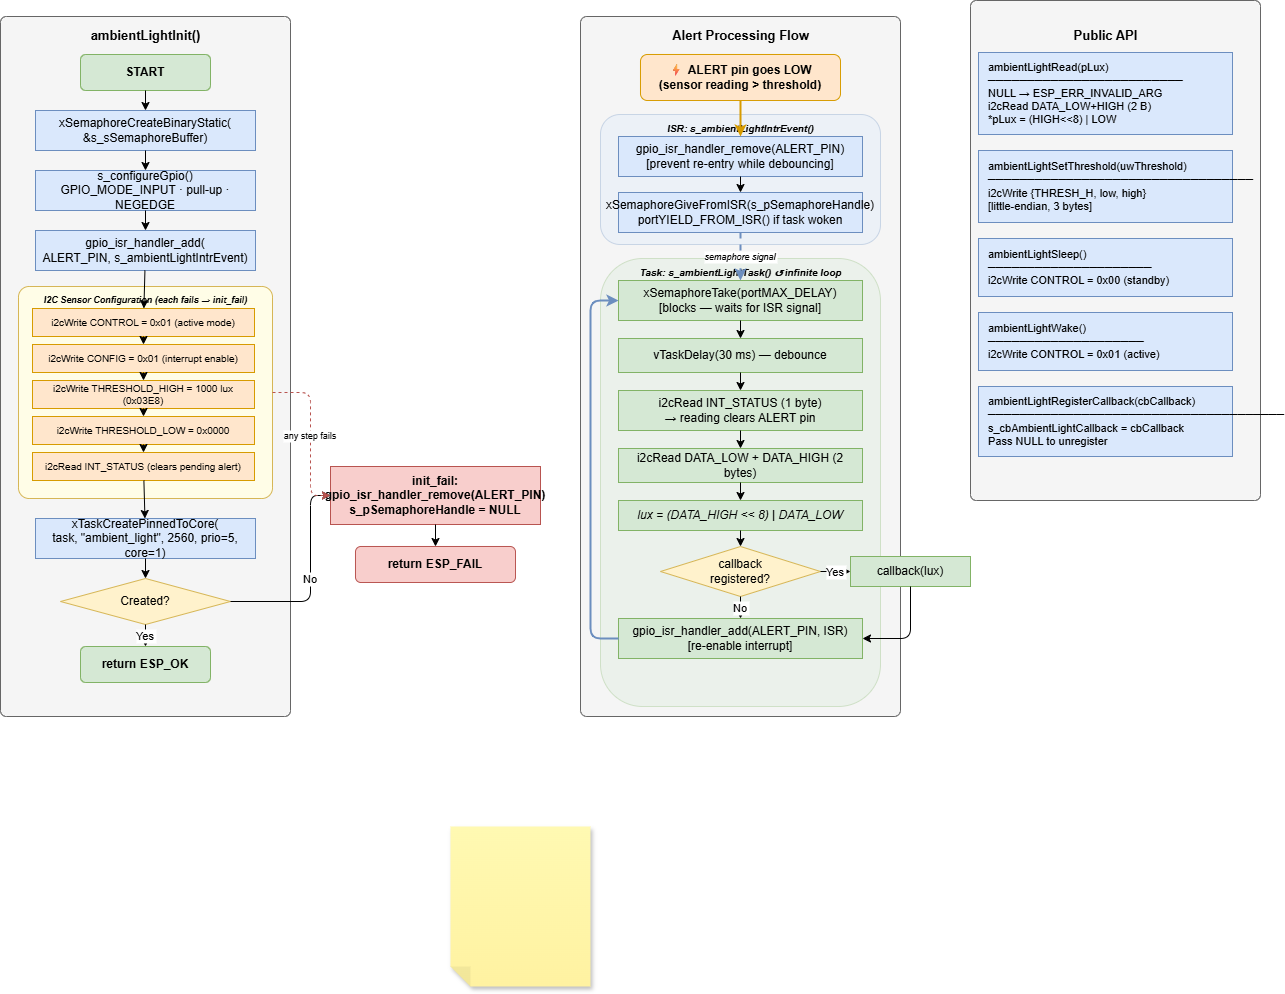

The diagram above was exported from draw.io. Its source (the exported page's mxGraphModel, read from the mxfile embedded in the PNG):
<mxGraphModel dx="640" dy="357" grid="1" gridSize="10" guides="1" tooltips="1" connect="1" arrows="1" fold="1" page="1" pageScale="1" pageWidth="1400" pageHeight="900" math="0" shadow="0">
  <root>
    <mxCell id="0" />
    <mxCell id="1" parent="0" />
    <mxCell id="init-bg" value="" style="rounded=1;whiteSpace=wrap;html=1;fillColor=#f5f5f5;strokeColor=#666666;verticalAlign=top;arcSize=2;" parent="1" vertex="1">
      <mxGeometry x="20" y="20" width="290" height="700" as="geometry" />
    </mxCell>
    <mxCell id="init-title" value="ambientLightInit()" style="text;html=1;strokeColor=none;fillColor=none;align=center;fontStyle=1;fontSize=13;" parent="1" vertex="1">
      <mxGeometry x="20" y="25" width="290" height="24" as="geometry" />
    </mxCell>
    <mxCell id="init-start" value="START" style="rounded=1;whiteSpace=wrap;html=1;fillColor=#d5e8d4;strokeColor=#82b366;fontStyle=1;" parent="1" vertex="1">
      <mxGeometry x="100" y="58" width="130" height="36" as="geometry" />
    </mxCell>
    <mxCell id="init-sem" value="xSemaphoreCreateBinaryStatic(&#10;&amp;s_sSemaphoreBuffer)" style="rounded=0;whiteSpace=wrap;html=1;fillColor=#dae8fc;strokeColor=#6c8ebf;" parent="1" vertex="1">
      <mxGeometry x="55" y="114" width="220" height="40" as="geometry" />
    </mxCell>
    <mxCell id="init-gpio" value="s_configureGpio()&#10;GPIO_MODE_INPUT · pull-up · NEGEDGE" style="rounded=0;whiteSpace=wrap;html=1;fillColor=#dae8fc;strokeColor=#6c8ebf;" parent="1" vertex="1">
      <mxGeometry x="55" y="174" width="220" height="40" as="geometry" />
    </mxCell>
    <mxCell id="init-isr-add" value="gpio_isr_handler_add(&#10;ALERT_PIN, s_ambientLightIntrEvent)" style="rounded=0;whiteSpace=wrap;html=1;fillColor=#dae8fc;strokeColor=#6c8ebf;" parent="1" vertex="1">
      <mxGeometry x="55" y="234" width="220" height="40" as="geometry" />
    </mxCell>
    <mxCell id="i2c-group-bg" value="" style="rounded=1;whiteSpace=wrap;html=1;fillColor=#fffde7;strokeColor=#d6b656;arcSize=5;" parent="1" vertex="1">
      <mxGeometry x="38" y="290" width="254" height="212" as="geometry" />
    </mxCell>
    <mxCell id="i2c-group-title" value="I2C Sensor Configuration (each fails → init_fail)" style="text;html=1;strokeColor=none;fillColor=none;align=center;fontStyle=3;fontSize=9;" parent="1" vertex="1">
      <mxGeometry x="38" y="292" width="254" height="16" as="geometry" />
    </mxCell>
    <mxCell id="i2c-1" value="i2cWrite  CONTROL = 0x01  (active mode)" style="rounded=0;whiteSpace=wrap;html=1;fillColor=#ffe6cc;strokeColor=#d79b00;fontSize=10;" parent="1" vertex="1">
      <mxGeometry x="52" y="312" width="222" height="28" as="geometry" />
    </mxCell>
    <mxCell id="i2c-2" value="i2cWrite  CONFIG  = 0x01  (interrupt enable)" style="rounded=0;whiteSpace=wrap;html=1;fillColor=#ffe6cc;strokeColor=#d79b00;fontSize=10;" parent="1" vertex="1">
      <mxGeometry x="52" y="348" width="222" height="28" as="geometry" />
    </mxCell>
    <mxCell id="i2c-3" value="i2cWrite  THRESHOLD_HIGH = 1000 lux (0x03E8)" style="rounded=0;whiteSpace=wrap;html=1;fillColor=#ffe6cc;strokeColor=#d79b00;fontSize=10;" parent="1" vertex="1">
      <mxGeometry x="52" y="384" width="222" height="28" as="geometry" />
    </mxCell>
    <mxCell id="i2c-4" value="i2cWrite  THRESHOLD_LOW  = 0x0000" style="rounded=0;whiteSpace=wrap;html=1;fillColor=#ffe6cc;strokeColor=#d79b00;fontSize=10;" parent="1" vertex="1">
      <mxGeometry x="52" y="420" width="222" height="28" as="geometry" />
    </mxCell>
    <mxCell id="i2c-5" value="i2cRead   INT_STATUS  (clears pending alert)" style="rounded=0;whiteSpace=wrap;html=1;fillColor=#ffe6cc;strokeColor=#d79b00;fontSize=10;" parent="1" vertex="1">
      <mxGeometry x="52" y="456" width="222" height="28" as="geometry" />
    </mxCell>
    <mxCell id="init-task-create" value="xTaskCreatePinnedToCore(&#10;task, &quot;ambient_light&quot;, 2560, prio=5, core=1)" style="rounded=0;whiteSpace=wrap;html=1;fillColor=#dae8fc;strokeColor=#6c8ebf;" parent="1" vertex="1">
      <mxGeometry x="55" y="522" width="220" height="40" as="geometry" />
    </mxCell>
    <mxCell id="init-task-dec" value="Created?" style="rhombus;whiteSpace=wrap;html=1;fillColor=#fff2cc;strokeColor=#d6b656;" parent="1" vertex="1">
      <mxGeometry x="80" y="582" width="170" height="46" as="geometry" />
    </mxCell>
    <mxCell id="init-ok" value="return  ESP_OK" style="rounded=1;whiteSpace=wrap;html=1;fillColor=#d5e8d4;strokeColor=#82b366;fontStyle=1;" parent="1" vertex="1">
      <mxGeometry x="100" y="650" width="130" height="36" as="geometry" />
    </mxCell>
    <mxCell id="init-fail-block" value="init_fail:&#10;gpio_isr_handler_remove(ALERT_PIN)&#10;s_pSemaphoreHandle = NULL" style="rounded=0;whiteSpace=wrap;html=1;fillColor=#f8cecc;strokeColor=#b85450;fontStyle=1;" parent="1" vertex="1">
      <mxGeometry x="350" y="470" width="210" height="58" as="geometry" />
    </mxCell>
    <mxCell id="init-fail-ret" value="return  ESP_FAIL" style="rounded=1;whiteSpace=wrap;html=1;fillColor=#f8cecc;strokeColor=#b85450;fontStyle=1;" parent="1" vertex="1">
      <mxGeometry x="375" y="550" width="160" height="36" as="geometry" />
    </mxCell>
    <mxCell id="e-start-sem" parent="1" source="init-start" target="init-sem" edge="1">
      <mxGeometry relative="1" as="geometry" />
    </mxCell>
    <mxCell id="e-sem-gpio" parent="1" source="init-sem" target="init-gpio" edge="1">
      <mxGeometry relative="1" as="geometry" />
    </mxCell>
    <mxCell id="e-gpio-isr" parent="1" source="init-gpio" target="init-isr-add" edge="1">
      <mxGeometry relative="1" as="geometry" />
    </mxCell>
    <mxCell id="e-isr-i2c1" parent="1" source="init-isr-add" target="i2c-1" edge="1">
      <mxGeometry relative="1" as="geometry" />
    </mxCell>
    <mxCell id="e-i2c-1-2" parent="1" source="i2c-1" target="i2c-2" edge="1">
      <mxGeometry relative="1" as="geometry" />
    </mxCell>
    <mxCell id="e-i2c-2-3" parent="1" source="i2c-2" target="i2c-3" edge="1">
      <mxGeometry relative="1" as="geometry" />
    </mxCell>
    <mxCell id="e-i2c-3-4" parent="1" source="i2c-3" target="i2c-4" edge="1">
      <mxGeometry relative="1" as="geometry" />
    </mxCell>
    <mxCell id="e-i2c-4-5" parent="1" source="i2c-4" target="i2c-5" edge="1">
      <mxGeometry relative="1" as="geometry" />
    </mxCell>
    <mxCell id="e-i2c5-task" parent="1" source="i2c-5" target="init-task-create" edge="1">
      <mxGeometry relative="1" as="geometry" />
    </mxCell>
    <mxCell id="e-task-dec" parent="1" source="init-task-create" target="init-task-dec" edge="1">
      <mxGeometry relative="1" as="geometry" />
    </mxCell>
    <mxCell id="e-dec-ok" value="Yes" style="edgeStyle=orthogonalEdgeStyle;" parent="1" source="init-task-dec" target="init-ok" edge="1">
      <mxGeometry relative="1" as="geometry" />
    </mxCell>
    <mxCell id="e-dec-fail" value="No" style="edgeStyle=orthogonalEdgeStyle;exitX=1;exitY=0.5;exitDx=0;exitDy=0;" parent="1" source="init-task-dec" target="init-fail-block" edge="1">
      <mxGeometry relative="1" as="geometry">
        <Array as="points">
          <mxPoint x="330" y="605" />
          <mxPoint x="330" y="499" />
        </Array>
      </mxGeometry>
    </mxCell>
    <mxCell id="e-i2c-err" value="any step fails" style="edgeStyle=orthogonalEdgeStyle;dashed=1;strokeColor=#b85450;fontSize=9;exitX=1;exitY=0.5;exitDx=0;exitDy=0;" parent="1" source="i2c-group-bg" target="init-fail-block" edge="1">
      <mxGeometry relative="1" as="geometry">
        <Array as="points">
          <mxPoint x="330" y="396" />
          <mxPoint x="330" y="499" />
        </Array>
      </mxGeometry>
    </mxCell>
    <mxCell id="e-fail-ret" parent="1" source="init-fail-block" target="init-fail-ret" edge="1">
      <mxGeometry relative="1" as="geometry" />
    </mxCell>
    <mxCell id="alert-bg" value="" style="rounded=1;whiteSpace=wrap;html=1;fillColor=#f5f5f5;strokeColor=#666666;verticalAlign=top;arcSize=2;" parent="1" vertex="1">
      <mxGeometry x="600" y="20" width="320" height="700" as="geometry" />
    </mxCell>
    <mxCell id="alert-title" value="Alert Processing Flow" style="text;html=1;strokeColor=none;fillColor=none;align=center;fontStyle=1;fontSize=13;" parent="1" vertex="1">
      <mxGeometry x="600" y="25" width="320" height="24" as="geometry" />
    </mxCell>
    <mxCell id="hw-alert" value="⚡  ALERT pin goes LOW&#10;(sensor reading &gt; threshold)" style="rounded=1;whiteSpace=wrap;html=1;fillColor=#ffe6cc;strokeColor=#d79b00;fontStyle=1;" parent="1" vertex="1">
      <mxGeometry x="660" y="58" width="200" height="46" as="geometry" />
    </mxCell>
    <mxCell id="isr-section-bg" value="" style="rounded=1;whiteSpace=wrap;html=1;fillColor=#dae8fc;strokeColor=#6c8ebf;opacity=30;" parent="1" vertex="1">
      <mxGeometry x="620" y="118" width="280" height="130" as="geometry" />
    </mxCell>
    <mxCell id="isr-section-title" value="ISR: s_ambientLightIntrEvent()" style="text;html=1;strokeColor=none;fillColor=none;align=center;fontStyle=3;fontSize=10;" parent="1" vertex="1">
      <mxGeometry x="620" y="120" width="280" height="16" as="geometry" />
    </mxCell>
    <mxCell id="isr-remove" value="gpio_isr_handler_remove(ALERT_PIN)&#10;[prevent re-entry while debouncing]" style="rounded=0;whiteSpace=wrap;html=1;fillColor=#dae8fc;strokeColor=#6c8ebf;" parent="1" vertex="1">
      <mxGeometry x="638" y="140" width="244" height="40" as="geometry" />
    </mxCell>
    <mxCell id="isr-give" value="xSemaphoreGiveFromISR(s_pSemaphoreHandle)&#10;portYIELD_FROM_ISR() if task woken" style="rounded=0;whiteSpace=wrap;html=1;fillColor=#dae8fc;strokeColor=#6c8ebf;" parent="1" vertex="1">
      <mxGeometry x="638" y="196" width="244" height="40" as="geometry" />
    </mxCell>
    <mxCell id="task-section-bg" value="" style="rounded=1;whiteSpace=wrap;html=1;fillColor=#d5e8d4;strokeColor=#82b366;opacity=30;" parent="1" vertex="1">
      <mxGeometry x="620" y="262" width="280" height="448" as="geometry" />
    </mxCell>
    <mxCell id="task-section-title" value="Task: s_ambientLightTask()  ↺ infinite loop" style="text;html=1;strokeColor=none;fillColor=none;align=center;fontStyle=3;fontSize=10;" parent="1" vertex="1">
      <mxGeometry x="620" y="264" width="280" height="16" as="geometry" />
    </mxCell>
    <mxCell id="task-take" value="xSemaphoreTake(portMAX_DELAY)&#10;[blocks — waits for ISR signal]" style="rounded=0;whiteSpace=wrap;html=1;fillColor=#d5e8d4;strokeColor=#82b366;" parent="1" vertex="1">
      <mxGeometry x="638" y="284" width="244" height="40" as="geometry" />
    </mxCell>
    <mxCell id="task-debounce" value="vTaskDelay(30 ms)  —  debounce" style="rounded=0;whiteSpace=wrap;html=1;fillColor=#d5e8d4;strokeColor=#82b366;" parent="1" vertex="1">
      <mxGeometry x="638" y="342" width="244" height="34" as="geometry" />
    </mxCell>
    <mxCell id="task-int-status" value="i2cRead  INT_STATUS  (1 byte)&#10;→ reading clears ALERT pin" style="rounded=0;whiteSpace=wrap;html=1;fillColor=#d5e8d4;strokeColor=#82b366;" parent="1" vertex="1">
      <mxGeometry x="638" y="394" width="244" height="40" as="geometry" />
    </mxCell>
    <mxCell id="task-read-data" value="i2cRead  DATA_LOW + DATA_HIGH  (2 bytes)" style="rounded=0;whiteSpace=wrap;html=1;fillColor=#d5e8d4;strokeColor=#82b366;" parent="1" vertex="1">
      <mxGeometry x="638" y="452" width="244" height="34" as="geometry" />
    </mxCell>
    <mxCell id="task-combine" value="lux = (DATA_HIGH &lt;&lt; 8) | DATA_LOW" style="rounded=0;whiteSpace=wrap;html=1;fillColor=#d5e8d4;strokeColor=#82b366;fontStyle=2;" parent="1" vertex="1">
      <mxGeometry x="638" y="504" width="244" height="30" as="geometry" />
    </mxCell>
    <mxCell id="task-cb-dec" value="callback&#10;registered?" style="rhombus;whiteSpace=wrap;html=1;fillColor=#fff2cc;strokeColor=#d6b656;" parent="1" vertex="1">
      <mxGeometry x="680" y="550" width="160" height="50" as="geometry" />
    </mxCell>
    <mxCell id="task-cb-invoke" value="callback(lux)" style="rounded=0;whiteSpace=wrap;html=1;fillColor=#d5e8d4;strokeColor=#82b366;" parent="1" vertex="1">
      <mxGeometry x="870" y="560" width="120" height="30" as="geometry" />
    </mxCell>
    <mxCell id="task-readd" value="gpio_isr_handler_add(ALERT_PIN, ISR)&#10;[re-enable interrupt]" style="rounded=0;whiteSpace=wrap;html=1;fillColor=#d5e8d4;strokeColor=#82b366;" parent="1" vertex="1">
      <mxGeometry x="638" y="622" width="244" height="40" as="geometry" />
    </mxCell>
    <mxCell id="e-hw-isr-remove" style="strokeColor=#d79b00;strokeWidth=2;" parent="1" source="hw-alert" target="isr-remove" edge="1">
      <mxGeometry relative="1" as="geometry" />
    </mxCell>
    <mxCell id="e-isr-remove-give" parent="1" source="isr-remove" target="isr-give" edge="1">
      <mxGeometry relative="1" as="geometry" />
    </mxCell>
    <mxCell id="e-sem-signal" value="semaphore signal" style="edgeStyle=orthogonalEdgeStyle;dashed=1;strokeColor=#6c8ebf;strokeWidth=2;fontSize=9;fontStyle=2;" parent="1" source="isr-give" target="task-take" edge="1">
      <mxGeometry relative="1" as="geometry" />
    </mxCell>
    <mxCell id="e-take-debounce" parent="1" source="task-take" target="task-debounce" edge="1">
      <mxGeometry relative="1" as="geometry" />
    </mxCell>
    <mxCell id="e-debounce-int" parent="1" source="task-debounce" target="task-int-status" edge="1">
      <mxGeometry relative="1" as="geometry" />
    </mxCell>
    <mxCell id="e-int-data" parent="1" source="task-int-status" target="task-read-data" edge="1">
      <mxGeometry relative="1" as="geometry" />
    </mxCell>
    <mxCell id="e-data-combine" parent="1" source="task-read-data" target="task-combine" edge="1">
      <mxGeometry relative="1" as="geometry" />
    </mxCell>
    <mxCell id="e-combine-dec" parent="1" source="task-combine" target="task-cb-dec" edge="1">
      <mxGeometry relative="1" as="geometry" />
    </mxCell>
    <mxCell id="e-dec-yes" value="Yes" style="edgeStyle=orthogonalEdgeStyle;exitX=1;exitY=0.5;exitDx=0;exitDy=0;" parent="1" source="task-cb-dec" target="task-cb-invoke" edge="1">
      <mxGeometry relative="1" as="geometry">
        <Array as="points">
          <mxPoint x="860" y="575" />
        </Array>
      </mxGeometry>
    </mxCell>
    <mxCell id="e-dec-no" value="No" style="edgeStyle=orthogonalEdgeStyle;exitX=0.5;exitY=1;exitDx=0;exitDy=0;" parent="1" source="task-cb-dec" target="task-readd" edge="1">
      <mxGeometry relative="1" as="geometry" />
    </mxCell>
    <mxCell id="e-cb-readd" style="edgeStyle=orthogonalEdgeStyle;" parent="1" source="task-cb-invoke" target="task-readd" edge="1">
      <mxGeometry relative="1" as="geometry">
        <Array as="points">
          <mxPoint x="930" y="575" />
          <mxPoint x="930" y="642" />
          <mxPoint x="882" y="642" />
        </Array>
      </mxGeometry>
    </mxCell>
    <mxCell id="e-loop" value="" style="edgeStyle=orthogonalEdgeStyle;strokeColor=#6c8ebf;strokeWidth=2;exitX=0;exitY=0.5;exitDx=0;exitDy=0;entryX=0;entryY=0.5;entryDx=0;entryDy=0;" parent="1" source="task-readd" target="task-take" edge="1">
      <mxGeometry relative="1" as="geometry">
        <Array as="points">
          <mxPoint x="610" y="642" />
          <mxPoint x="610" y="304" />
        </Array>
      </mxGeometry>
    </mxCell>
    <mxCell id="api-bg" value="" style="rounded=1;whiteSpace=wrap;html=1;fillColor=#f5f5f5;strokeColor=#666666;verticalAlign=top;arcSize=2;" parent="1" vertex="1">
      <mxGeometry x="990" y="4" width="290" height="500" as="geometry" />
    </mxCell>
    <mxCell id="api-title" value="Public API" style="text;html=1;strokeColor=none;fillColor=none;align=center;fontStyle=1;fontSize=13;" parent="1" vertex="1">
      <mxGeometry x="980" y="25" width="290" height="24" as="geometry" />
    </mxCell>
    <mxCell id="api-read" value="ambientLightRead(pLux)&#10;─────────────────────────&#10;NULL → ESP_ERR_INVALID_ARG&#10;i2cRead DATA_LOW+HIGH (2 B)&#10;*pLux = (HIGH&lt;&lt;8) | LOW" style="rounded=0;whiteSpace=wrap;html=1;fillColor=#dae8fc;strokeColor=#6c8ebf;align=left;spacingLeft=8;fontSize=11;" parent="1" vertex="1">
      <mxGeometry x="998" y="56" width="254" height="82" as="geometry" />
    </mxCell>
    <mxCell id="api-thresh" value="ambientLightSetThreshold(uwThreshold)&#10;──────────────────────────────────&#10;i2cWrite {THRESH_H, low, high}&#10;[little-endian, 3 bytes]" style="rounded=0;whiteSpace=wrap;html=1;fillColor=#dae8fc;strokeColor=#6c8ebf;align=left;spacingLeft=8;fontSize=11;" parent="1" vertex="1">
      <mxGeometry x="998" y="154" width="254" height="72" as="geometry" />
    </mxCell>
    <mxCell id="api-sleep" value="ambientLightSleep()&#10;─────────────────────&#10;i2cWrite CONTROL = 0x00  (standby)" style="rounded=0;whiteSpace=wrap;html=1;fillColor=#dae8fc;strokeColor=#6c8ebf;align=left;spacingLeft=8;fontSize=11;" parent="1" vertex="1">
      <mxGeometry x="998" y="242" width="254" height="58" as="geometry" />
    </mxCell>
    <mxCell id="api-wake" value="ambientLightWake()&#10;────────────────────&#10;i2cWrite CONTROL = 0x01  (active)" style="rounded=0;whiteSpace=wrap;html=1;fillColor=#dae8fc;strokeColor=#6c8ebf;align=left;spacingLeft=8;fontSize=11;" parent="1" vertex="1">
      <mxGeometry x="998" y="316" width="254" height="58" as="geometry" />
    </mxCell>
    <mxCell id="api-cb" value="ambientLightRegisterCallback(cbCallback)&#10;──────────────────────────────────────&#10;s_cbAmbientLightCallback = cbCallback&#10;Pass NULL to unregister" style="rounded=0;whiteSpace=wrap;html=1;fillColor=#dae8fc;strokeColor=#6c8ebf;align=left;spacingLeft=8;fontSize=11;" parent="1" vertex="1">
      <mxGeometry x="998" y="390" width="254" height="70" as="geometry" />
    </mxCell>
    <mxCell id="2" value="" style="shape=note;whiteSpace=wrap;html=1;backgroundOutline=1;fontColor=#000000;darkOpacity=0.05;fillColor=#FFF9B2;strokeColor=none;fillStyle=solid;direction=west;gradientDirection=north;gradientColor=#FFF2A1;shadow=1;size=20;pointerEvents=1;" parent="1" vertex="1">
      <mxGeometry x="470" y="830" width="140" height="160" as="geometry" />
    </mxCell>
  </root>
</mxGraphModel>